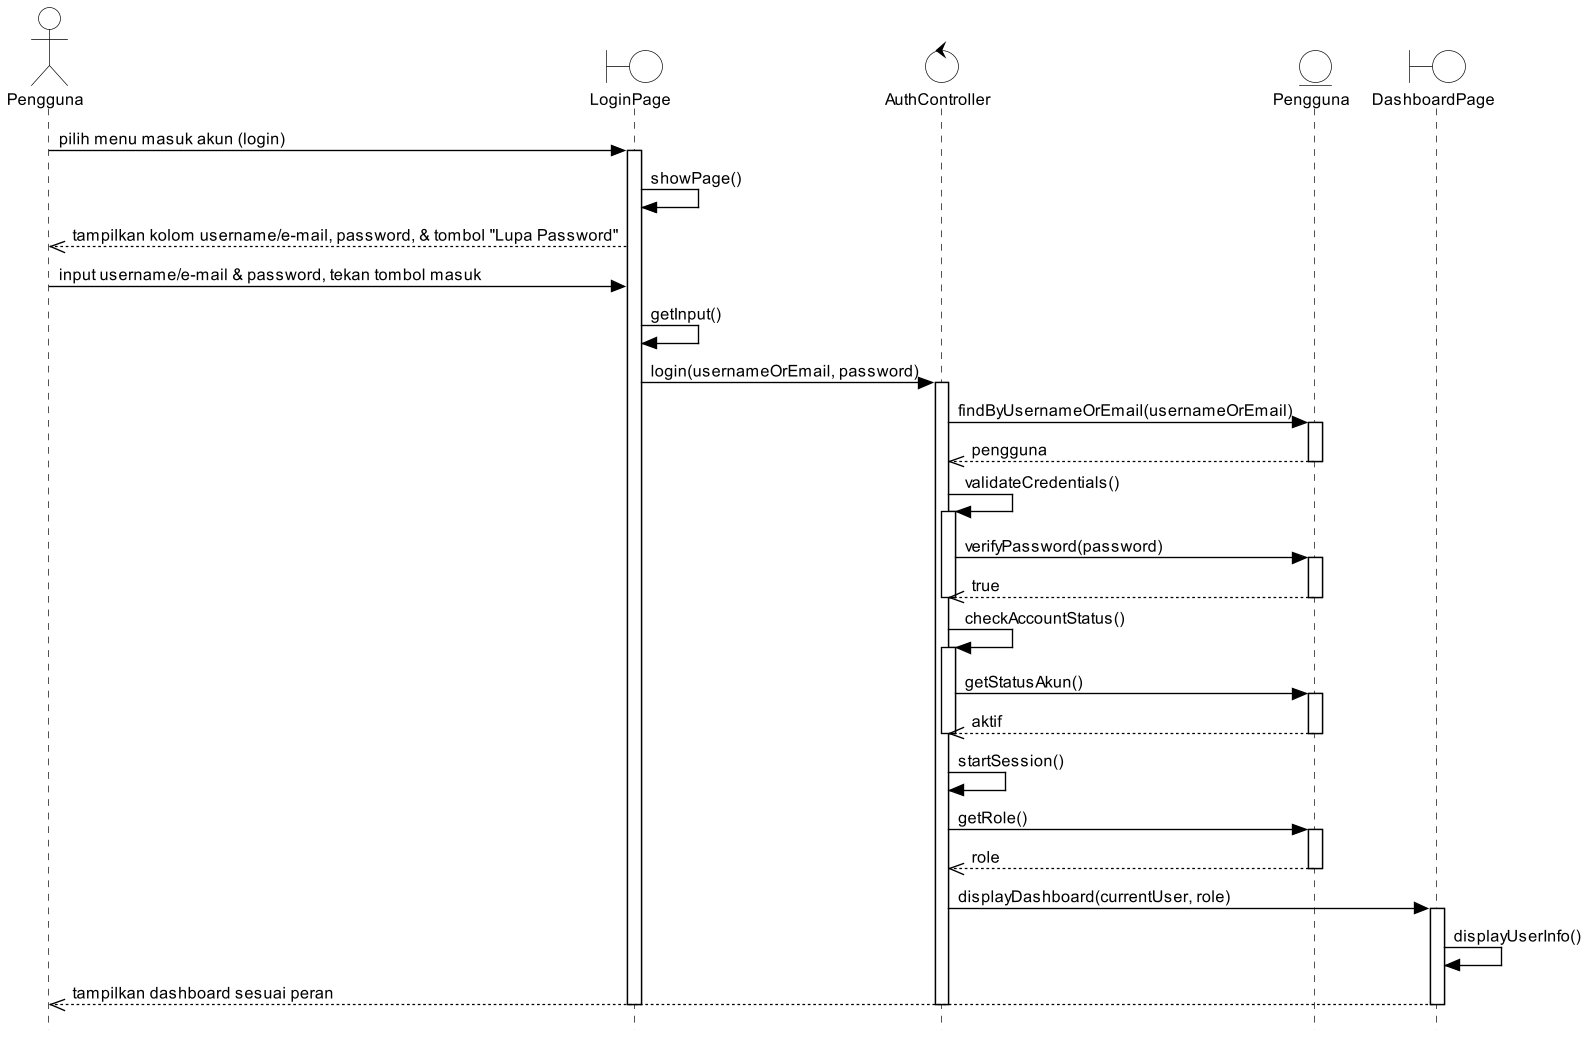

The diagram above was rendered by PlantUML. Its source (embedded in the PNG):
@startuml UC09_Normal
skinparam style strictuml
skinparam sequenceMessageAlign left
skinparam responseMessageBelowArrow true
skinparam shadowing false
skinparam defaultFontSize 12
skinparam dpi 130
skinparam backgroundColor white
skinparam ActorBackgroundColor white
skinparam ActorBorderColor black
skinparam BoundaryBackgroundColor white
skinparam BoundaryBorderColor black
skinparam ControlBackgroundColor white
skinparam ControlBorderColor black
skinparam EntityBackgroundColor white
skinparam EntityBorderColor black
skinparam ParticipantBackgroundColor white
skinparam SequenceLifeLineBackgroundColor white
skinparam SequenceLifeLineBorderColor black
skinparam SequenceReferenceBackgroundColor white
skinparam SequenceReferenceHeaderBackgroundColor white
skinparam SequenceGroupBackgroundColor white
skinparam ArrowColor black
hide footbox

actor "Pengguna" as User
boundary "LoginPage" as LP
control "AuthController" as AC
entity "Pengguna" as P
boundary "DashboardPage" as DP

User -> LP : pilih menu masuk akun (login)
activate LP
LP -> LP : showPage()
LP -->> User : tampilkan kolom username/e-mail, password, & tombol "Lupa Password"
User -> LP : input username/e-mail & password, tekan tombol masuk
LP -> LP : getInput()
LP -> AC : login(usernameOrEmail, password)
activate AC
AC -> P : findByUsernameOrEmail(usernameOrEmail)
activate P
P -->> AC : pengguna
deactivate P
AC -> AC ++ : validateCredentials()
AC -> P : verifyPassword(password)
activate P
P -->> AC : true
deactivate P
deactivate AC
AC -> AC ++ : checkAccountStatus()
AC -> P : getStatusAkun()
activate P
P -->> AC : aktif
deactivate P
deactivate AC
AC -> AC : startSession()
AC -> P : getRole()
activate P
P -->> AC : role
deactivate P
AC -> DP : displayDashboard(currentUser, role)
activate DP
DP -> DP : displayUserInfo()
DP -->> User : tampilkan dashboard sesuai peran
deactivate DP
deactivate AC
deactivate LP
@enduml